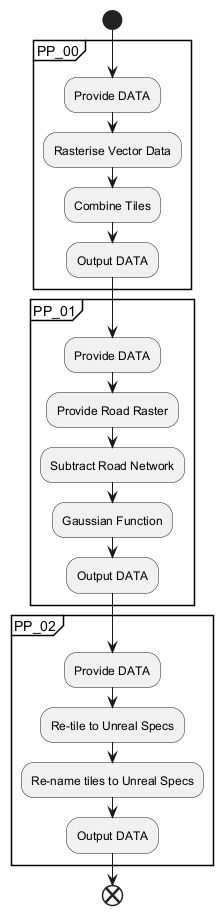

The diagram above was rendered by PlantUML. Its source (embedded in the PNG):
@startuml
start

partition PP_00 {
    :Provide DATA;
    :Rasterise Vector Data;
    :Combine Tiles;
    :Output DATA;
}

partition PP_01 {
    :Provide DATA;
    :Provide Road Raster;
    :Subtract Road Network;
    :Gaussian Function;
    :Output DATA;
}

partition PP_02 {
    :Provide DATA;
    :Re-tile to Unreal Specs;
    :Re-name tiles to Unreal Specs;
    :Output DATA;
}

end
@enduml